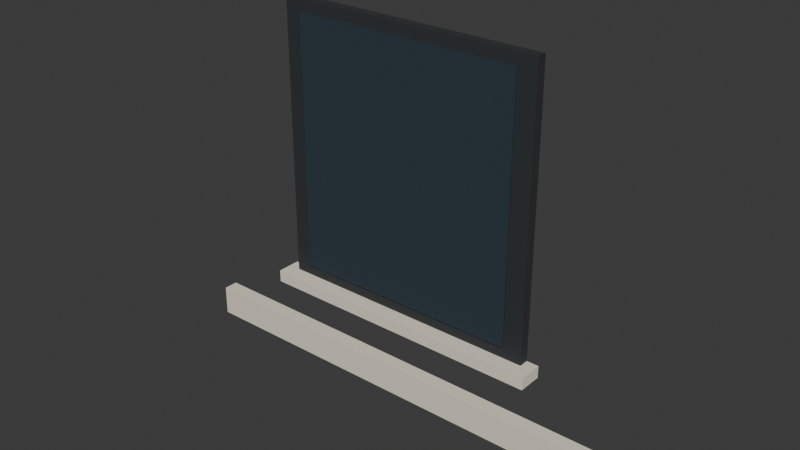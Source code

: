 # Source: window-bay.blend  (saved by Blender 5.2.44; exported with 4.5.12 LTS)
import bpy
from mathutils import Matrix  # noqa: F401  (used for matrix-valued properties, if any)

bpy.ops.wm.read_factory_settings(use_empty=True)
scene = bpy.context.scene
scene.name = 'Scene'

# ---- collections
col_collection = bpy.data.collections.new('Collection'); scene.collection.children.link(col_collection)

# ---- materials (node trees are filled in below, after node groups)
mat_string = bpy.data.materials.new('string')
mat_string.diffuse_color = (0.855, 0.7913, 0.6514, 1.0)
mat_frame = bpy.data.materials.new('frame')
mat_frame.diffuse_color = (0.02519, 0.02956, 0.0331, 1.0)
mat_glass = bpy.data.materials.new('glass')
mat_glass.diffuse_color = (0.0331, 0.05127, 0.06663, 1.0)

# ---- material node trees
mat_string.use_nodes = True; mat_string.node_tree.nodes.clear()
_N = mat_string.node_tree.nodes; _L = mat_string.node_tree.links
n0 = _N.new('ShaderNodeBsdfPrincipled'); n0.name = 'Principled BSDF'; n0.location = (-200, 100)
n0.inputs[0].default_value = (0.855, 0.7913, 0.6514, 1.0)
n0.inputs[2].default_value = 0.85
n0.inputs[10].default_value = 0.005
n1 = _N.new('ShaderNodeOutputMaterial'); n1.name = 'Material Output'; n1.location = (200, 100)
_L.new(n0.outputs[0], n1.inputs[0])
n1.is_active_output = True
mat_frame.use_nodes = True; mat_frame.node_tree.nodes.clear()
_N = mat_frame.node_tree.nodes; _L = mat_frame.node_tree.links
n0 = _N.new('ShaderNodeBsdfPrincipled'); n0.name = 'Principled BSDF'; n0.location = (-200, 100)
n0.inputs[0].default_value = (0.02519, 0.02956, 0.0331, 1.0)
n0.inputs[2].default_value = 0.85
n0.inputs[10].default_value = 0.005
n1 = _N.new('ShaderNodeOutputMaterial'); n1.name = 'Material Output'; n1.location = (200, 100)
_L.new(n0.outputs[0], n1.inputs[0])
n1.is_active_output = True
mat_glass.use_nodes = True; mat_glass.node_tree.nodes.clear()
_N = mat_glass.node_tree.nodes; _L = mat_glass.node_tree.links
n0 = _N.new('ShaderNodeBsdfPrincipled'); n0.name = 'Principled BSDF'; n0.location = (-200, 100)
n0.inputs[0].default_value = (0.0331, 0.05127, 0.06663, 1.0)
n0.inputs[2].default_value = 0.25
n0.inputs[10].default_value = 0.005
n1 = _N.new('ShaderNodeOutputMaterial'); n1.name = 'Material Output'; n1.location = (200, 100)
_L.new(n0.outputs[0], n1.inputs[0])
n1.is_active_output = True

# ---- world
world_world = bpy.data.worlds.new('World'); scene.world = world_world
world_world.use_nodes = True; world_world.node_tree.nodes.clear()
_N = world_world.node_tree.nodes; _L = world_world.node_tree.links
n0 = _N.new('ShaderNodeOutputWorld'); n0.name = 'World Output'; n0.location = (200, 100)
n1 = _N.new('ShaderNodeBackground'); n1.name = 'Background'; n1.location = (-200, 100)
n1.inputs[0].default_value = (0.05088, 0.05088, 0.05088, 1.0)
_L.new(n1.outputs[0], n0.inputs[0])
n0.is_active_output = True
world_world.color = (0.05088, 0.05088, 0.05088)
world_world.sun_shadow_jitter_overblur = 0.0

# ---- meshes
me_string = bpy.data.meshes.new('string')
me_string.from_pydata([(-2.0, -0.12, 0.0), (2.0, -0.12, 0.0), (2.0, 0.0, 0.0), (-2.0, 0.0, 0.0), (-2.0, -0.12, 0.25), (2.0, -0.12, 0.25), (2.0, 0.0, 0.25), (-2.0, 0.0, 0.25), (-1.1, -0.08, 0.75), (1.1, -0.08, 0.75), (1.1, 0.0, 0.75), (-1.1, 0.0, 0.75), (-1.1, -0.08, 3.05), (1.1, -0.08, 3.05), (1.1, 0.0, 3.05), (-1.1, 0.0, 3.05), (-0.95, -0.1, 0.85), (0.95, -0.1, 0.85), (0.95, -0.08, 0.85), (-0.95, -0.08, 0.85), (-0.95, -0.1, 2.95), (0.95, -0.1, 2.95), (0.95, -0.08, 2.95), (-0.95, -0.08, 2.95), (-1.2, -0.2, 0.65), (1.2, -0.2, 0.65), (1.2, 0.0, 0.65), (-1.2, 0.0, 0.65), (-1.2, -0.2, 0.75), (1.2, -0.2, 0.75), (1.2, 0.0, 0.75), (-1.2, 0.0, 0.75)], [], [(0, 3, 2, 1), (4, 5, 6, 7), (0, 1, 5, 4), (1, 2, 6, 5), (2, 3, 7, 6), (3, 0, 4, 7), (8, 11, 10, 9), (12, 13, 14, 15), (8, 9, 13, 12), (9, 10, 14, 13), (10, 11, 15, 14), (11, 8, 12, 15), (16, 19, 18, 17), (20, 21, 22, 23), (16, 17, 21, 20), (17, 18, 22, 21), (18, 19, 23, 22), (19, 16, 20, 23), (24, 27, 26, 25), (28, 29, 30, 31), (24, 25, 29, 28), (25, 26, 30, 29), (26, 27, 31, 30), (27, 24, 28, 31)])
me_string.polygons.foreach_set('material_index', [0, 0, 0, 0, 0, 0, 1, 1, 1, 1, 1, 1, 2, 2, 2, 2, 2, 2, 0, 0, 0, 0, 0, 0])
me_string.materials.append(mat_string)
me_string.materials.append(mat_frame)
me_string.materials.append(mat_glass)
me_string.update()

# ---- objects
ob_window_bay = bpy.data.objects.new('window-bay', me_string)

# ---- transforms, parenting, visibility, modifiers, constraints
ob_window_bay.location = (0.0, 0.0, 0.0)

# ---- collection membership
col_collection.objects.link(ob_window_bay)

# ---- scene / render settings (as saved in the file)
scene.frame_start = 1; scene.frame_end = 250; scene.frame_set(1)
scene.render.engine = 'BLENDER_EEVEE_NEXT'
scene.render.bake_bias = 0.0
scene.render.bake_samples = 0
scene.render.compositor_device = 'GPU'
scene.eevee.use_volume_custom_range = False
scene.eevee.fast_gi_thickness_near = 0.1
scene.eevee.fast_gi_thickness_far = 0.0
scene.eevee.ray_tracing_options.screen_trace_thickness = 0.1
bpy.context.view_layer.update()

# ---- added for rendering (the .blend has no active camera and no usable light): camera, sun
cam_auto = bpy.data.cameras.new('AutoCamera')
cam_auto.lens = 50.0
cam_auto.sensor_width = 36.0
cam_auto.clip_end = 1000.0
ob_auto_camera = bpy.data.objects.new('AutoCamera', cam_auto)
scene.collection.objects.link(ob_auto_camera)
ob_auto_camera.location = (4.6577, -5.68925, 5.25116)
ob_auto_camera.rotation_euler = (1.09748, -7.21219e-08, 0.694738)
scene.camera = ob_auto_camera
light_auto_sun = bpy.data.lights.new('AutoSun', 'SUN')
light_auto_sun.energy = 3.0
light_auto_sun.angle = 0.0523599
ob_auto_sun = bpy.data.objects.new('AutoSun', light_auto_sun)
scene.collection.objects.link(ob_auto_sun)
ob_auto_sun.rotation_euler = (0.872665, 0.174533, 0.523599)
bpy.context.view_layer.update()
